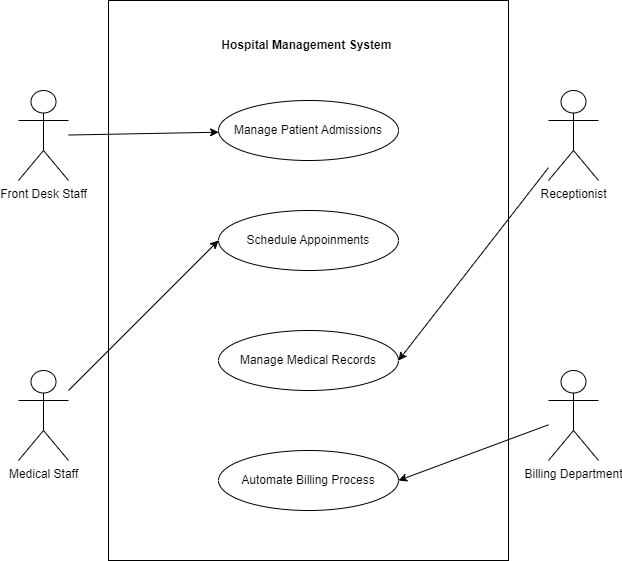

The diagram above was exported from draw.io. Its source (the exported page's mxGraphModel, read from the mxfile embedded in the PNG):
<mxGraphModel dx="1050" dy="619" grid="1" gridSize="10" guides="1" tooltips="1" connect="1" arrows="1" fold="1" page="1" pageScale="1" pageWidth="3300" pageHeight="4681" math="0" shadow="0">
  <root>
    <mxCell id="0" />
    <mxCell id="1" parent="0" />
    <mxCell id="2ns_BpBaM0XKfzakMAYn-1" value="Front Desk Staff" style="shape=umlActor;verticalLabelPosition=bottom;verticalAlign=top;html=1;outlineConnect=0;" vertex="1" parent="1">
      <mxGeometry x="230" y="190" width="50" height="90" as="geometry" />
    </mxCell>
    <mxCell id="2ns_BpBaM0XKfzakMAYn-2" value="Receptionist" style="shape=umlActor;verticalLabelPosition=bottom;verticalAlign=top;html=1;outlineConnect=0;" vertex="1" parent="1">
      <mxGeometry x="760" y="190" width="50" height="90" as="geometry" />
    </mxCell>
    <mxCell id="2ns_BpBaM0XKfzakMAYn-3" value="Medical Staff" style="shape=umlActor;verticalLabelPosition=bottom;verticalAlign=top;html=1;outlineConnect=0;" vertex="1" parent="1">
      <mxGeometry x="230" y="470" width="50" height="90" as="geometry" />
    </mxCell>
    <mxCell id="2ns_BpBaM0XKfzakMAYn-4" value="Billing Department" style="shape=umlActor;verticalLabelPosition=bottom;verticalAlign=top;html=1;outlineConnect=0;" vertex="1" parent="1">
      <mxGeometry x="760" y="470" width="50" height="90" as="geometry" />
    </mxCell>
    <mxCell id="2ns_BpBaM0XKfzakMAYn-8" value="" style="rounded=0;whiteSpace=wrap;html=1;" vertex="1" parent="1">
      <mxGeometry x="320" y="100" width="400" height="560" as="geometry" />
    </mxCell>
    <mxCell id="2ns_BpBaM0XKfzakMAYn-9" value="&lt;b&gt;Hospital Management System&amp;nbsp;&lt;/b&gt;" style="text;html=1;strokeColor=none;fillColor=none;align=center;verticalAlign=middle;whiteSpace=wrap;rounded=0;" vertex="1" parent="1">
      <mxGeometry x="415" y="130" width="210" height="30" as="geometry" />
    </mxCell>
    <mxCell id="2ns_BpBaM0XKfzakMAYn-11" value="Manage Patient Admissions" style="ellipse;whiteSpace=wrap;html=1;" vertex="1" parent="1">
      <mxGeometry x="430" y="200" width="180" height="60" as="geometry" />
    </mxCell>
    <mxCell id="2ns_BpBaM0XKfzakMAYn-12" value="Schedule Appoinments" style="ellipse;whiteSpace=wrap;html=1;" vertex="1" parent="1">
      <mxGeometry x="430" y="310" width="180" height="60" as="geometry" />
    </mxCell>
    <mxCell id="2ns_BpBaM0XKfzakMAYn-13" value="Manage Medical Records" style="ellipse;whiteSpace=wrap;html=1;" vertex="1" parent="1">
      <mxGeometry x="430" y="430" width="180" height="60" as="geometry" />
    </mxCell>
    <mxCell id="2ns_BpBaM0XKfzakMAYn-14" value="Automate Billing Process" style="ellipse;whiteSpace=wrap;html=1;" vertex="1" parent="1">
      <mxGeometry x="430" y="550" width="180" height="60" as="geometry" />
    </mxCell>
    <mxCell id="2ns_BpBaM0XKfzakMAYn-16" value="" style="endArrow=classic;html=1;rounded=0;" edge="1" parent="1" source="2ns_BpBaM0XKfzakMAYn-1" target="2ns_BpBaM0XKfzakMAYn-11">
      <mxGeometry width="50" height="50" relative="1" as="geometry">
        <mxPoint x="350" y="250" as="sourcePoint" />
        <mxPoint x="400" y="200" as="targetPoint" />
      </mxGeometry>
    </mxCell>
    <mxCell id="2ns_BpBaM0XKfzakMAYn-17" value="" style="endArrow=classic;html=1;rounded=0;entryX=1;entryY=0.5;entryDx=0;entryDy=0;" edge="1" parent="1" source="2ns_BpBaM0XKfzakMAYn-2" target="2ns_BpBaM0XKfzakMAYn-13">
      <mxGeometry width="50" height="50" relative="1" as="geometry">
        <mxPoint x="650" y="320" as="sourcePoint" />
        <mxPoint x="700" y="270" as="targetPoint" />
      </mxGeometry>
    </mxCell>
    <mxCell id="2ns_BpBaM0XKfzakMAYn-18" value="" style="endArrow=classic;html=1;rounded=0;entryX=0;entryY=0.5;entryDx=0;entryDy=0;" edge="1" parent="1" source="2ns_BpBaM0XKfzakMAYn-3" target="2ns_BpBaM0XKfzakMAYn-12">
      <mxGeometry width="50" height="50" relative="1" as="geometry">
        <mxPoint x="330" y="510" as="sourcePoint" />
        <mxPoint x="380" y="460" as="targetPoint" />
      </mxGeometry>
    </mxCell>
    <mxCell id="2ns_BpBaM0XKfzakMAYn-19" value="" style="endArrow=classic;html=1;rounded=0;entryX=1;entryY=0.5;entryDx=0;entryDy=0;" edge="1" parent="1" source="2ns_BpBaM0XKfzakMAYn-4" target="2ns_BpBaM0XKfzakMAYn-14">
      <mxGeometry width="50" height="50" relative="1" as="geometry">
        <mxPoint x="640" y="530" as="sourcePoint" />
        <mxPoint x="690" y="480" as="targetPoint" />
      </mxGeometry>
    </mxCell>
  </root>
</mxGraphModel>